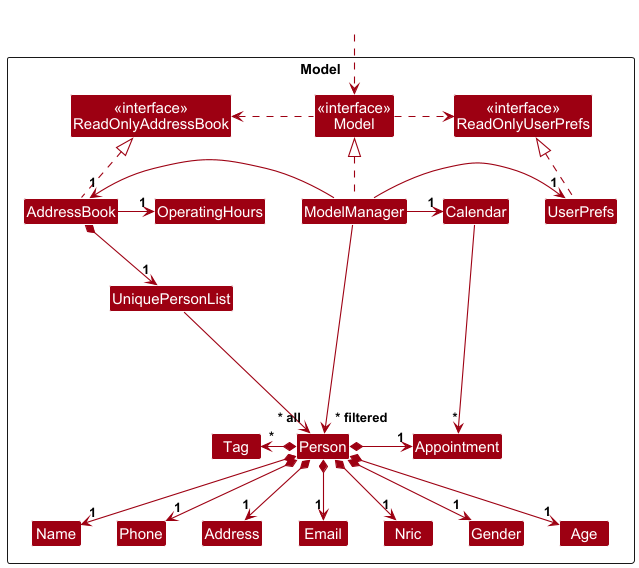

The diagram above was rendered by PlantUML. Its source (embedded in the PNG):
@startuml
!include style.puml
skinparam arrowThickness 1.1
skinparam arrowColor MODEL_COLOR
skinparam classBackgroundColor MODEL_COLOR

Package Model as ModelPackage <<Rectangle>>{
Class "<<interface>>\nReadOnlyAddressBook" as ReadOnlyAddressBook
Class "<<interface>>\nReadOnlyUserPrefs" as ReadOnlyUserPrefs
Class "<<interface>>\nModel" as Model
Class AddressBook
Class Appointment
Class Nric
Class Gender
Class Age
Class Calendar
Class ModelManager
Class UserPrefs
Class OperatingHours
Class UniquePersonList
Class Person
Class Address
Class Email
Class Name
Class Phone
Class Tag

Class I #FFFFFF
}

Class HiddenOutside #FFFFFF
HiddenOutside ..> Model

AddressBook -r-> "1" OperatingHours
AddressBook .up.|> ReadOnlyAddressBook

ModelManager .up.|> Model
Model .right.> ReadOnlyUserPrefs
Model .left.> ReadOnlyAddressBook
ModelManager -left-> "1" AddressBook
ModelManager -right-> "1" UserPrefs
UserPrefs .up.|> ReadOnlyUserPrefs
ModelManager -left-> "1" Calendar
Calendar -down-> "*" Appointment

AddressBook *-down-> "1" UniquePersonList
UniquePersonList -r-> "~* all" Person
Person *-d-> "1" Name
Person *-r-> "1" Appointment
Person *-d-> "1" Age
Person *-d-> "1" Nric
Person *-d-> "1" Gender
Person *-d-> "1" Phone
Person *-d-> "1" Email
Person *-d-> "1" Address
Person *-l-> "*" Tag

Person -[hidden]up--> I
UniquePersonList -[hidden]right-> I

Name -[hidden]right-> Phone
Phone -[hidden]right-> Address
Address -[hidden]right-> Email

ModelManager --> "~* filtered" Person
@enduml